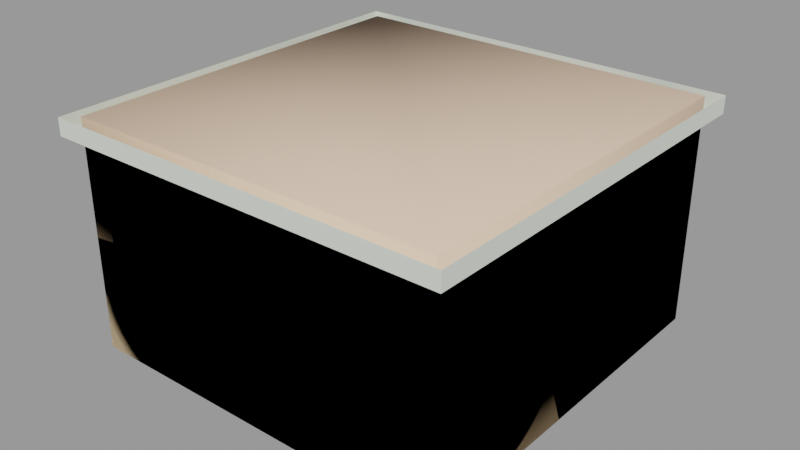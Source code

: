 # Source: vent_system_vent02.blend  (saved by Blender 2.92.15; exported with 4.5.12 LTS)
import bpy
from mathutils import Matrix  # noqa: F401  (used for matrix-valued properties, if any)

bpy.ops.wm.read_factory_settings(use_empty=True)
scene = bpy.context.scene
scene.name = 'vent_system_vent02.qc'

# ---- collections
col_vent_system_vent02 = bpy.data.collections.new('vent_system_vent02'); scene.collection.children.link(col_vent_system_vent02)

# ---- materials (node trees are filled in below, after node groups)
mat_vent_system01 = bpy.data.materials.new('vent_system01')
mat_vent_system01.use_transparent_shadow = False
mat_vent_system01.diffuse_color = (0.7471, 0.8024, 0.6985, 1.0)
mat_phy = bpy.data.materials.new('  phy')
mat_phy.use_transparent_shadow = False
mat_phy.diffuse_color = (0.9117, 0.656, 0.4766, 1.0)

# ---- material node trees

# ---- meshes
me_vent_system_vent02_reference = bpy.data.meshes.new('vent_system_vent02_reference')
me_vent_system_vent02_reference.from_pydata([(-22.89, -15.68, -59.29), (22.89, -13.43, -57.43), (22.89, -15.68, -59.29), (-22.89, -13.43, -57.43), (21.99, 21.99, -60.23), (23.85, -23.85, -60.23), (21.99, -21.99, -60.23), (-21.99, -21.99, -60.23), (-23.85, -23.85, -60.23), (-23.85, 23.85, -60.23), (-21.99, 21.99, -60.23), (23.85, 23.85, -60.23), (-22.89, 2.323, -59.29), (22.89, 1.911, -58.79), (-22.89, 1.911, -58.79), (22.89, 2.323, -59.29), (-22.89, -22.09, -58.79), (22.89, -21.68, -59.29), (22.89, -22.09, -58.79), (-22.89, -21.68, -59.29), (-23.85, -23.85, -33.6), (23.85, -23.85, -33.6), (23.85, 23.85, -33.6), (-25.52, 25.52, -31.43), (-25.52, -25.52, -33.6), (-25.52, -25.52, -31.43), (-25.52, 25.52, -33.6), (25.52, 25.52, -31.43), (25.52, 25.52, -33.6), (25.52, -25.52, -31.43), (25.52, -25.52, -33.6), (-22.89, -22.89, -56.29), (-22.89, 22.89, -59.29), (-22.89, 22.89, -56.29), (-22.89, -22.89, -59.29), (22.89, 22.89, -56.29), (22.89, -22.89, -56.29), (-23.85, 23.85, -33.6), (21.99, 21.99, -59.29), (21.99, -21.99, -59.29), (-21.99, 21.99, -59.29), (22.89, -22.89, -59.29), (22.89, 22.89, -59.29), (-21.99, -21.99, -59.29), (22.89, 11.32, -59.29), (-22.89, 10.91, -58.79), (-22.89, 11.32, -59.29), (22.89, 10.91, -58.79), (22.89, 7.567, -57.43), (-22.89, 5.323, -59.29), (-22.89, 7.567, -57.43), (22.89, 5.323, -59.29), (22.89, -4.433, -57.43), (-22.89, -6.677, -59.29), (-22.89, -4.433, -57.43), (22.89, -6.677, -59.29), (-22.89, 14.32, -59.29), (22.89, 16.57, -57.43), (22.89, 14.32, -59.29), (-22.89, 16.57, -57.43), (22.89, 13.57, -57.43), (-22.89, 13.57, -57.43), (22.89, -7.089, -58.79), (-22.89, -7.089, -58.79), (22.89, 4.911, -58.79), (-22.89, 4.911, -58.79), (22.89, -10.43, -57.43), (-22.89, -12.68, -59.29), (-22.89, -10.43, -57.43), (22.89, -12.68, -59.29), (22.89, -1.433, -57.43), (-22.89, -3.677, -59.29), (-22.89, -1.433, -57.43), (22.89, -3.677, -59.29), (-22.89, -0.677, -59.29), (22.89, -1.089, -58.79), (-22.89, -1.089, -58.79), (22.89, -0.677, -59.29), (-22.89, -16.09, -58.79), (22.89, -16.09, -58.79), (22.89, -4.089, -58.79), (-22.89, -4.089, -58.79), (-22.89, -18.68, -59.29), (22.89, -16.43, -57.43), (22.89, -18.68, -59.29), (-22.89, -16.43, -57.43), (-22.89, 8.323, -59.29), (22.89, 7.911, -58.79), (-22.89, 7.911, -58.79), (22.89, 8.323, -59.29), (-22.89, -19.43, -57.43), (22.89, -19.43, -57.43), (-22.89, 17.32, -59.29), (22.89, 19.57, -57.43), (22.89, 17.32, -59.29), (-22.89, 19.57, -57.43), (22.89, -13.09, -58.79), (-22.89, -13.09, -58.79), (22.89, -9.677, -59.29), (-22.89, -10.09, -58.79), (-22.89, -9.677, -59.29), (22.89, -10.09, -58.79), (-22.89, 13.91, -58.79), (22.89, 13.91, -58.79), (-22.89, -19.09, -58.79), (22.89, -19.09, -58.79), (22.89, 1.567, -57.43), (-22.89, 1.567, -57.43), (-22.89, 20.32, -59.29), (22.89, 22.57, -57.43), (22.89, 20.32, -59.29), (-22.89, 22.57, -57.43), (22.89, 4.567, -57.43), (-22.89, 4.567, -57.43), (22.89, -7.433, -57.43), (-22.89, -7.433, -57.43), (22.89, 10.57, -57.43), (-22.89, 10.57, -57.43), (-22.89, 16.91, -58.79), (22.89, 16.91, -58.79), (-22.89, 19.91, -58.79), (22.89, 19.91, -58.79)], [], [(0, 1, 2), (0, 3, 1), (4, 5, 6), (5, 7, 6), (5, 8, 7), (7, 8, 9), (7, 9, 10), (11, 10, 9), (11, 4, 10), (4, 11, 5), (12, 13, 14), (12, 15, 13), (16, 17, 18), (16, 19, 17), (5, 20, 8), (5, 21, 20), (11, 21, 5), (11, 22, 21), (23, 24, 25), (23, 26, 24), (27, 26, 23), (27, 28, 26), (28, 29, 30), (28, 27, 29), (30, 25, 24), (30, 29, 25), (31, 32, 33), (31, 34, 32), (35, 31, 33), (35, 36, 31), (22, 9, 37), (22, 11, 9), (20, 9, 8), (20, 37, 9), (38, 6, 39), (38, 4, 6), (40, 4, 38), (40, 10, 4), (36, 34, 31), (36, 41, 34), (35, 41, 36), (35, 42, 41), (33, 42, 35), (33, 32, 42), (43, 10, 40), (43, 7, 10), (39, 7, 43), (39, 6, 7), (44, 45, 46), (44, 47, 45), (48, 49, 50), (48, 51, 49), (52, 53, 54), (52, 55, 53), (56, 57, 58), (56, 59, 57), (46, 60, 44), (46, 61, 60), (53, 62, 63), (53, 55, 62), (49, 64, 65), (49, 51, 64), (66, 67, 68), (66, 69, 67), (70, 71, 72), (70, 73, 71), (74, 75, 76), (74, 77, 75), (2, 78, 0), (2, 79, 78), (71, 80, 81), (71, 73, 80), (82, 83, 84), (82, 85, 83), (86, 87, 88), (86, 89, 87), (90, 17, 19), (90, 91, 17), (92, 93, 94), (92, 95, 93), (67, 96, 97), (67, 69, 96), (98, 99, 100), (98, 101, 99), (58, 102, 56), (58, 103, 102), (84, 104, 82), (84, 105, 104), (106, 74, 107), (106, 77, 74), (108, 109, 110), (108, 111, 109), (112, 12, 113), (112, 15, 12), (100, 114, 98), (100, 115, 114), (116, 86, 117), (116, 89, 86), (94, 118, 92), (94, 119, 118), (110, 120, 108), (110, 121, 120), (21, 30, 24), (22, 30, 21), (22, 28, 30), (26, 28, 22), (26, 22, 37), (26, 37, 20), (26, 20, 24), (21, 24, 20)])
me_vent_system_vent02_reference.polygons.foreach_set('use_smooth', [True] * 110)
_k = set([(0, 2), (4, 6), (4, 10), (4, 38), (4, 40), (5, 8), (5, 11), (5, 21), (6, 7), (6, 38), (6, 39), (7, 10), (7, 39), (7, 43), (8, 9), (8, 20), (9, 11), (9, 37), (10, 40), (10, 43), (11, 22), (12, 13), (12, 15), (17, 19), (17, 90), (20, 21), (20, 37), (21, 22), (22, 37), (23, 24), (23, 26), (24, 25), (24, 26), (24, 30), (25, 30), (26, 27), (26, 28), (27, 28), (28, 29), (28, 30), (29, 30), (31, 32), (31, 33), (31, 34), (31, 36), (32, 33), (33, 35), (33, 42), (34, 36), (35, 36), (35, 41), (35, 42), (36, 41), (44, 46), (49, 51), (49, 64), (53, 55), (53, 62), (56, 58), (67, 69), (67, 96), (71, 73), (71, 80), (74, 75), (74, 77), (82, 84), (86, 87), (86, 89), (92, 94), (98, 100), (108, 110)])
me_vent_system_vent02_reference.attributes.new('sharp_edge', 'BOOLEAN', 'EDGE').data.foreach_set('value', [ (min(e.vertices), max(e.vertices)) in _k for e in me_vent_system_vent02_reference.edges])
_uv = me_vent_system_vent02_reference.uv_layers.new(name='UVMap')
_uv.uv.foreach_set('vector', [0.6875, 0.8103, 0.861, 0.831, 0.861, 0.8103, 0.6875, 0.8103, 0.6875, 0.831, 0.861, 0.831, 0.9834, 0.6388, 0.9874, 0.8343, 0.9834, 0.8264, 0.9874, 0.8343, 0.8894, 0.8264, 0.9834, 0.8264, 0.9874, 0.8343, 0.8854, 0.8343, 0.8894, 0.8264, 0.8894, 0.8264, 0.8854, 0.8343, 0.8854, 0.6309, 0.8894, 0.8264, 0.8854, 0.6309, 0.8894, 0.6388, 0.9874, 0.6309, 0.8894, 0.6388, 0.8854, 0.6309, 0.9874, 0.6309, 0.9834, 0.6388, 0.8894, 0.6388, 0.9834, 0.6388, 0.9874, 0.6309, 0.9874, 0.8343, 0.6875, 0.656, 0.861, 0.6514, 0.6875, 0.6514, 0.6875, 0.656, 0.861, 0.656, 0.861, 0.6514, 0.6875, 0.8563, 0.861, 0.861, 0.861, 0.8563, 0.6875, 0.8563, 0.6875, 0.861, 0.861, 0.861, 0.861, 0.01254, 0.6861, 0.2506, 0.6861, 0.01254, 0.861, 0.01254, 0.861, 0.2506, 0.6861, 0.2506, 0.6861, 0.2506, 0.5112, 0.4887, 0.5112, 0.2506, 0.6861, 0.2506, 0.6861, 0.4887, 0.5112, 0.4887, 0.5818, 0.9685, 0.5064, 0.9766, 0.5064, 0.9685, 0.5818, 0.9685, 0.5818, 0.9766, 0.5064, 0.9766, 0.6573, 0.9685, 0.5818, 0.9766, 0.5818, 0.9685, 0.6573, 0.9685, 0.6573, 0.9766, 0.5818, 0.9766, 0.6573, 0.9766, 0.7327, 0.9685, 0.7327, 0.9766, 0.6573, 0.9766, 0.6573, 0.9685, 0.7327, 0.9685, 0.7327, 0.9766, 0.8081, 0.9685, 0.8081, 0.9766, 0.7327, 0.9766, 0.7327, 0.9685, 0.8081, 0.9685, 0.6788, 0.9099, 0.5151, 0.8933, 0.5151, 0.9099, 0.6788, 0.9099, 0.6788, 0.8933, 0.5151, 0.8933, 0.9324, 0.868, 0.8758, 0.9811, 0.8758, 0.868, 0.9324, 0.868, 0.9324, 0.9811, 0.8758, 0.9811, 0.6861, 0.4887, 0.861, 0.2506, 0.861, 0.4887, 0.6861, 0.4887, 0.6861, 0.2506, 0.861, 0.2506, 0.6861, 0.2506, 0.5112, 0.01254, 0.6861, 0.01254, 0.6861, 0.2506, 0.5112, 0.2506, 0.5112, 0.01254, 0.6589, 0.9829, 0.7343, 0.987, 0.7343, 0.9829, 0.6589, 0.9829, 0.6589, 0.987, 0.7343, 0.987, 0.5834, 0.9829, 0.6589, 0.987, 0.6589, 0.9829, 0.5834, 0.9829, 0.5834, 0.987, 0.6589, 0.987, 0.6788, 0.8933, 0.5151, 0.8768, 0.5151, 0.8933, 0.6788, 0.8933, 0.6788, 0.8768, 0.5151, 0.8768, 0.6788, 0.8768, 0.5151, 0.8602, 0.5151, 0.8768, 0.6788, 0.8768, 0.6788, 0.8602, 0.5151, 0.8602, 0.6788, 0.9265, 0.5151, 0.9099, 0.5151, 0.9265, 0.6788, 0.9265, 0.6788, 0.9099, 0.5151, 0.9099, 0.508, 0.9829, 0.5834, 0.987, 0.5834, 0.9829, 0.508, 0.9829, 0.508, 0.987, 0.5834, 0.987, 0.7343, 0.9829, 0.8097, 0.987, 0.8097, 0.9829, 0.7343, 0.9829, 0.7343, 0.987, 0.8097, 0.987, 0.861, 0.58, 0.6875, 0.5753, 0.6875, 0.58, 0.861, 0.58, 0.861, 0.5753, 0.6875, 0.5753, 0.861, 0.6514, 0.6875, 0.6307, 0.6875, 0.6514, 0.861, 0.6514, 0.861, 0.6307, 0.6875, 0.6307, 0.861, 0.7528, 0.6875, 0.7321, 0.6875, 0.7528, 0.861, 0.7528, 0.861, 0.7321, 0.6875, 0.7321, 0.861, 0.4985, 0.6884, 0.52, 0.688, 0.4985, 0.861, 0.4985, 0.861, 0.52, 0.6884, 0.52, 0.6875, 0.58, 0.861, 0.6007, 0.861, 0.58, 0.6875, 0.58, 0.6875, 0.6007, 0.861, 0.6007, 0.6875, 0.7321, 0.861, 0.7274, 0.6875, 0.7274, 0.6875, 0.7321, 0.861, 0.7321, 0.861, 0.7274, 0.6875, 0.6307, 0.861, 0.626, 0.6875, 0.626, 0.6875, 0.6307, 0.861, 0.6307, 0.861, 0.626, 0.861, 0.8035, 0.6875, 0.7828, 0.6875, 0.8035, 0.861, 0.8035, 0.861, 0.7828, 0.6875, 0.7828, 0.861, 0.7274, 0.6875, 0.7067, 0.6875, 0.7274, 0.861, 0.7274, 0.861, 0.7067, 0.6875, 0.7067, 0.6875, 0.6814, 0.861, 0.6767, 0.6875, 0.6767, 0.6875, 0.6814, 0.861, 0.6814, 0.861, 0.6767, 0.861, 0.8103, 0.6875, 0.8056, 0.6875, 0.8103, 0.861, 0.8103, 0.861, 0.8056, 0.6875, 0.8056, 0.6875, 0.7067, 0.861, 0.7021, 0.6875, 0.7021, 0.6875, 0.7067, 0.861, 0.7067, 0.861, 0.7021, 0.6875, 0.8356, 0.861, 0.8563, 0.861, 0.8356, 0.6875, 0.8356, 0.6875, 0.8563, 0.861, 0.8563, 0.6875, 0.6053, 0.861, 0.6007, 0.6875, 0.6007, 0.6875, 0.6053, 0.861, 0.6053, 0.861, 0.6007, 0.6875, 0.8817, 0.861, 0.861, 0.6875, 0.861, 0.6875, 0.8817, 0.861, 0.8817, 0.861, 0.861, 0.6875, 0.5546, 0.861, 0.5753, 0.861, 0.5546, 0.6875, 0.5546, 0.6875, 0.5753, 0.861, 0.5753, 0.6875, 0.7828, 0.861, 0.7781, 0.6875, 0.7781, 0.6875, 0.7828, 0.861, 0.7828, 0.861, 0.7781, 0.861, 0.7574, 0.6875, 0.7528, 0.6875, 0.7574, 0.861, 0.7574, 0.861, 0.7528, 0.6875, 0.7528, 0.688, 0.4985, 0.861, 0.4942, 0.861, 0.4985, 0.688, 0.4985, 0.6875, 0.4942, 0.861, 0.4942, 0.861, 0.8356, 0.6875, 0.831, 0.6875, 0.8356, 0.861, 0.8356, 0.861, 0.831, 0.6875, 0.831, 0.861, 0.7021, 0.6875, 0.6814, 0.6875, 0.7021, 0.861, 0.7021, 0.861, 0.6814, 0.6875, 0.6814, 0.6875, 0.5293, 0.861, 0.55, 0.861, 0.5293, 0.6875, 0.5293, 0.6875, 0.55, 0.861, 0.55, 0.861, 0.6767, 0.6875, 0.656, 0.6875, 0.6767, 0.861, 0.6767, 0.861, 0.656, 0.6875, 0.656, 0.6875, 0.7574, 0.861, 0.7781, 0.861, 0.7574, 0.6875, 0.7574, 0.6875, 0.7781, 0.861, 0.7781, 0.861, 0.626, 0.6875, 0.6053, 0.6875, 0.626, 0.861, 0.626, 0.861, 0.6053, 0.6875, 0.6053, 0.861, 0.5546, 0.6875, 0.55, 0.6875, 0.5546, 0.861, 0.5546, 0.861, 0.55, 0.6875, 0.55, 0.861, 0.5293, 0.6875, 0.5246, 0.6875, 0.5293, 0.861, 0.5293, 0.861, 0.5246, 0.6875, 0.5246, 0.9922, 0.8512, 0.9962, 0.8591, 0.8748, 0.8591, 0.9922, 0.6247, 0.9962, 0.8591, 0.9922, 0.8512, 0.9922, 0.6247, 0.9962, 0.6168, 0.9962, 0.8591, 0.8748, 0.6168, 0.9962, 0.6168, 0.9922, 0.6247, 0.8748, 0.6168, 0.9922, 0.6247, 0.8787, 0.6247, 0.8748, 0.6168, 0.8787, 0.6247, 0.8787, 0.8512, 0.8748, 0.6168, 0.8787, 0.8512, 0.8748, 0.8591, 0.9922, 0.8512, 0.8748, 0.8591, 0.8787, 0.8512])
me_vent_system_vent02_reference.materials.append(mat_vent_system01)
me_vent_system_vent02_reference.use_remesh_fix_poles = True
me_vent_system_vent02_reference.use_remesh_preserve_attributes = False
me_vent_system_vent02_reference.use_mirror_vertex_groups = False
me_vent_system_vent02_reference.update()
me_vent_system_vent02_reference.normals_split_custom_set([tuple(v) for v in zip(*[iter([-1.709e-07, 0.6381, -0.7699, 2.119e-07, 0.6381, -0.7699, 2.287e-07, 0.6381, -0.7699, -1.709e-07, 0.6381, -0.7699, -1.878e-07, 0.6381, -0.7699, 2.119e-07, 0.6381, -0.7699, -3.635e-08, 1.602e-07, -1.0, -1.405e-06, 1.728e-07, -1.0, -1.481e-06, 1.735e-07, -1.0, -1.405e-06, 1.728e-07, -1.0, 2.712e-06, 1.602e-07, -1.0, -1.481e-06, 1.735e-07, -1.0, -1.405e-06, 1.728e-07, -1.0, 2.752e-06, 1.599e-07, -1.0, 2.712e-06, 1.602e-07, -1.0, 2.712e-06, 1.602e-07, -1.0, 2.752e-06, 1.599e-07, -1.0, 5.842e-07, 1.728e-07, -1.0, 2.712e-06, 1.602e-07, -1.0, 5.842e-07, 1.728e-07, -1.0, 4.661e-07, 1.735e-07, -1.0, -1.012e-08, 1.599e-07, -1.0, 4.661e-07, 1.735e-07, -1.0, 5.842e-07, 1.728e-07, -1.0, -1.012e-08, 1.599e-07, -1.0, -3.635e-08, 1.602e-07, -1.0, 4.661e-07, 1.735e-07, -1.0, -3.635e-08, 1.602e-07, -1.0, -1.012e-08, 1.599e-07, -1.0, -1.405e-06, 1.728e-07, -1.0, -6.039e-08, -0.77, -0.6381, -6.039e-08, -0.77, -0.6381, -6.039e-08, -0.77, -0.6381, 0.0, -0.77, -0.6381, 0.0, -0.77, -0.6381, 0.0, -0.77, -0.6381, 7.45e-08, -0.77, -0.6381, 6.757e-10, -0.77, -0.6381, 0.0, -0.77, -0.6381, 7.45e-08, -0.77, -0.6381, 7.518e-08, -0.77, -0.6381, 6.757e-10, -0.77, -0.6381, 7.997e-08, -1.0, -4.521e-07, 7.997e-08, -1.0, -3.168e-07, 7.997e-08, -1.0, -1.922e-07, 7.997e-08, -1.0, -4.521e-07, 7.997e-08, -1.0, -5.767e-07, 7.997e-08, -1.0, -3.168e-07, 1.0, 9.37e-08, 2.864e-14, 1.0, 9.496e-08, 2.864e-14, 1.0, 9.611e-08, 2.864e-14, 1.0, 9.37e-08, 2.864e-14, 1.0, 9.255e-08, 2.864e-14, 1.0, 9.496e-08, 2.864e-14, -1.0, -1.374e-07, 0.0, -1.0, -1.374e-07, 0.0, -1.0, -1.374e-07, 0.0, -1.0, -7.469e-08, 0.0, -1.0, -7.469e-08, 0.0, -1.0, -7.469e-08, 0.0, -2.466e-06, 1.0, 0.0, -2.466e-06, 1.0, 0.0, -2.466e-06, 1.0, 0.0, -7.473e-08, 1.0, -5.496e-05, -7.473e-08, 1.0, -5.496e-05, -7.473e-08, 1.0, -5.496e-05, 1.0, 1.374e-07, -4.193e-12, 1.0, 1.374e-07, -4.193e-12, 1.0, 1.374e-07, -4.193e-12, 1.0, 2.542e-08, -4.193e-12, 1.0, 2.542e-08, -4.193e-12, 1.0, 2.542e-08, -4.193e-12, 7.473e-08, -1.0, 0.0, 7.473e-08, -1.0, 0.0, 7.473e-08, -1.0, 0.0, 2.466e-06, -1.0, 5.496e-05, 2.466e-06, -1.0, 5.496e-05, 2.466e-06, -1.0, 5.496e-05, 1.0, 0.0, 5.299e-14, 1.0, 0.0, 5.299e-14, 1.0, 0.0, 5.299e-14, 1.0, 8.707e-08, -3.338e-12, 1.0, 8.707e-08, -3.338e-12, 1.0, 8.707e-08, -3.338e-12, 1.403e-08, 3.333e-07, -1.0, 1.403e-08, 3.333e-07, -1.0, 2.329e-07, 3.333e-07, -1.0, 1.403e-08, 3.333e-07, -1.0, -2.049e-07, 3.333e-07, -1.0, 1.403e-08, 3.333e-07, -1.0, -7.997e-08, 1.0, 3.844e-07, -7.997e-08, 1.0, 3.844e-07, -7.997e-08, 1.0, 3.844e-07, -7.997e-08, 1.0, 3.844e-07, -7.997e-08, 1.0, 3.844e-07, -7.997e-08, 1.0, 3.844e-07, -1.0, -2.874e-08, -2.864e-14, -1.0, -6.381e-08, -2.864e-14, -1.0, 3.561e-09, -2.864e-14, -1.0, -2.874e-08, -2.864e-14, -1.0, -9.611e-08, -2.864e-14, -1.0, -6.381e-08, -2.864e-14, -1.0, -9.253e-08, 0.0, -1.0, -9.253e-08, 0.0, -1.0, -9.253e-08, 0.0, -1.0, -9.861e-08, 0.0, -1.0, -9.861e-08, 0.0, -1.0, -9.861e-08, 0.0, 8.673e-08, -1.0, 0.0, 8.673e-08, -1.0, 0.0, 8.673e-08, -1.0, 0.0, 8.673e-08, -1.0, 0.0, 8.673e-08, -1.0, 0.0, 8.673e-08, -1.0, 0.0, -8.332e-08, 1.0, -3.912e-05, -8.332e-08, 1.0, -3.912e-05, -8.332e-08, 1.0, -3.912e-05, -8.332e-08, 1.0, -4.089e-05, -8.332e-08, 1.0, -4.089e-05, -8.332e-08, 1.0, -4.089e-05, -1.0, -1.111e-07, 3.338e-12, -1.0, -1.111e-07, 3.338e-12, -1.0, -1.111e-07, 3.338e-12, -1.0, -2.405e-08, 1.643e-12, -1.0, -2.405e-08, 1.643e-12, -1.0, -2.405e-08, 1.643e-12, 1.416e-06, -1.0, 1.956e-05, 1.416e-06, -1.0, 1.956e-05, 1.416e-06, -1.0, 1.956e-05, 8.332e-08, -1.0, -1.778e-06, 8.332e-08, -1.0, -1.778e-06, 8.332e-08, -1.0, -1.778e-06, 1.0, 9.253e-08, 0.0, 1.0, 9.253e-08, 0.0, 1.0, 9.253e-08, 0.0, 1.0, 8.647e-08, 0.0, 1.0, 8.647e-08, 0.0, 1.0, 8.647e-08, 0.0, -8.673e-08, 1.0, 0.0, -8.673e-08, 1.0, 0.0, -8.673e-08, 1.0, 0.0, -8.673e-08, 1.0, 0.0, -8.673e-08, 1.0, 0.0, -8.673e-08, 1.0, 0.0, -1.014e-07, -0.77, -0.6381, -9.197e-10, -0.77, -0.6381, 0.0, -0.77, -0.6381, -1.014e-07, -0.77, -0.6381, -1.023e-07, -0.77, -0.6381, -9.197e-10, -0.77, -0.6381, -9.031e-08, 0.6381, -0.7699, -3.807e-09, 0.6381, -0.7699, 0.0, 0.6381, -0.7699, -9.031e-08, 0.6381, -0.7699, -9.411e-08, 0.6381, -0.7699, -3.807e-09, 0.6381, -0.7699, -9.031e-08, 0.6381, -0.7699, -3.807e-09, 0.6381, -0.7699, 0.0, 0.6381, -0.7699, -9.031e-08, 0.6381, -0.7699, -9.411e-08, 0.6381, -0.7699, -3.807e-09, 0.6381, -0.7699, 7.858e-08, 0.6381, -0.7699, 3.313e-09, 0.6381, -0.7699, 0.0, 0.6381, -0.7699, 7.858e-08, 0.6381, -0.7699, 8.189e-08, 0.6381, -0.7699, 3.313e-09, 0.6381, -0.7699, 3.929e-08, 0.6381, -0.7699, 1.656e-09, 0.6381, -0.7699, 0.0, 0.6381, -0.7699, 3.929e-08, 0.6381, -0.7699, 4.095e-08, 0.6381, -0.7699, 1.656e-09, 0.6381, -0.7699, -1.023e-07, -0.77, -0.6381, -1.023e-07, -0.77, -0.6381, -1.023e-07, -0.77, -0.6381, 0.0, -0.77, -0.6381, 0.0, -0.77, -0.6381, 0.0, -0.77, -0.6381, -1.023e-07, -0.77, -0.6381, -1.023e-07, -0.77, -0.6381, -1.023e-07, -0.77, -0.6381, 0.0, -0.77, -0.6381, 0.0, -0.77, -0.6381, 0.0, -0.77, -0.6381, 1.199e-07, 0.6381, -0.7699, -2.14e-07, 0.6381, -0.7699, -2.287e-07, 0.6381, -0.7699, 1.199e-07, 0.6381, -0.7699, 1.346e-07, 0.6381, -0.7699, -2.14e-07, 0.6381, -0.7699, 1.292e-07, 0.6381, -0.7699, 5.446e-09, 0.6381, -0.7699, 0.0, 0.6381, -0.7699, 1.292e-07, 0.6381, -0.7699, 1.346e-07, 0.6381, -0.7699, 5.446e-09, 0.6381, -0.7699, 2.657e-08, -0.77, -0.6381, 2.657e-08, -0.77, -0.6381, 2.657e-08, -0.77, -0.6381, 1.289e-07, -0.77, -0.6381, 1.289e-07, -0.77, -0.6381, 1.289e-07, -0.77, -0.6381, -7.509e-08, -0.77, -0.6381, -6.81e-10, -0.77, -0.6381, 0.0, -0.77, -0.6381, -7.509e-08, -0.77, -0.6381, -7.577e-08, -0.77, -0.6381, -6.81e-10, -0.77, -0.6381, 2.657e-08, -0.77, -0.6381, 2.657e-08, -0.77, -0.6381, 2.657e-08, -0.77, -0.6381, 0.0, -0.77, -0.6381, 0.0, -0.77, -0.6381, 0.0, -0.77, -0.6381, -1.409e-07, 0.6381, -0.7699, -5.941e-09, 0.6381, -0.7699, 0.0, 0.6381, -0.7699, -1.409e-07, 0.6381, -0.7699, -1.468e-07, 0.6381, -0.7699, -5.941e-09, 0.6381, -0.7699, -1.023e-07, -0.77, -0.6381, -1.023e-07, -0.77, -0.6381, -1.023e-07, -0.77, -0.6381, 0.0, -0.77, -0.6381, 0.0, -0.77, -0.6381, 0.0, -0.77, -0.6381, -1.882e-07, 0.6381, -0.7699, -1.882e-07, 0.6381, -0.7699, -1.882e-07, 0.6381, -0.7699, 0.0, 0.6381, -0.7699, 0.0, 0.6381, -0.7699, 0.0, 0.6381, -0.7699, 6.933e-08, 0.6381, -0.7699, -2.162e-07, 0.6381, -0.7699, -2.287e-07, 0.6381, -0.7699, 6.933e-08, 0.6381, -0.7699, 8.189e-08, 0.6381, -0.7699, -2.162e-07, 0.6381, -0.7699, 2.656e-08, -0.77, -0.6381, 2.656e-08, -0.77, -0.6381, 2.656e-08, -0.77, -0.6381, -1.289e-07, -0.77, -0.6381, -1.289e-07, -0.77, -0.6381, -1.289e-07, -0.77, -0.6381, -1.014e-07, -0.77, -0.6381, -9.198e-10, -0.77, -0.6381, 0.0, -0.77, -0.6381, -1.014e-07, -0.77, -0.6381, -1.023e-07, -0.77, -0.6381, -9.198e-10, -0.77, -0.6381, -1.014e-07, -0.77, -0.6381, -9.197e-10, -0.77, -0.6381, 0.0, -0.77, -0.6381, -1.014e-07, -0.77, -0.6381, -1.023e-07, -0.77, -0.6381, -9.197e-10, -0.77, -0.6381, 5.381e-08, -0.77, -0.6381, 1.282e-07, -0.77, -0.6381, 1.289e-07, -0.77, -0.6381, 5.381e-08, -0.77, -0.6381, 5.313e-08, -0.77, -0.6381, 1.282e-07, -0.77, -0.6381, -1.827e-07, 0.6381, -0.7699, 2.114e-07, 0.6381, -0.7699, 2.287e-07, 0.6381, -0.7699, -1.827e-07, 0.6381, -0.7699, -2.001e-07, 0.6381, -0.7699, 2.114e-07, 0.6381, -0.7699, 6.933e-08, 0.6381, -0.7699, -2.162e-07, 0.6381, -0.7699, -2.287e-07, 0.6381, -0.7699, 6.933e-08, 0.6381, -0.7699, 8.189e-08, 0.6381, -0.7699, -2.162e-07, 0.6381, -0.7699, -9.031e-08, 0.6381, -0.7699, -3.807e-09, 0.6381, -0.7699, 0.0, 0.6381, -0.7699, -9.031e-08, 0.6381, -0.7699, -9.411e-08, 0.6381, -0.7699, -3.807e-09, 0.6381, -0.7699, 3.929e-08, 0.6381, -0.7699, 1.656e-09, 0.6381, -0.7699, 0.0, 0.6381, -0.7699, 3.929e-08, 0.6381, -0.7699, 4.095e-08, 0.6381, -0.7699, 1.656e-09, 0.6381, -0.7699, -9.031e-08, 0.6381, -0.7699, -3.807e-09, 0.6381, -0.7699, 0.0, 0.6381, -0.7699, -9.031e-08, 0.6381, -0.7699, -9.411e-08, 0.6381, -0.7699, -3.807e-09, 0.6381, -0.7699, 5.381e-08, -0.77, -0.6381, 1.282e-07, -0.77, -0.6381, 1.289e-07, -0.77, -0.6381, 5.381e-08, -0.77, -0.6381, 5.313e-08, -0.77, -0.6381, 1.282e-07, -0.77, -0.6381, 5.381e-08, -0.77, -0.6381, 1.282e-07, -0.77, -0.6381, 1.289e-07, -0.77, -0.6381, 5.381e-08, -0.77, -0.6381, 5.313e-08, -0.77, -0.6381, 1.282e-07, -0.77, -0.6381, 2.191e-08, 1.599e-07, -1.0, 1.878e-08, 1.595e-07, -1.0, -9.144e-11, 1.495e-07, -1.0, 4.438e-08, 1.496e-07, -1.0, 1.878e-08, 1.595e-07, -1.0, 2.191e-08, 1.599e-07, -1.0, 4.438e-08, 1.496e-07, -1.0, 4.475e-08, 1.495e-07, -1.0, 1.878e-08, 1.595e-07, -1.0, -2.769e-08, 1.595e-07, -1.0, 4.475e-08, 1.495e-07, -1.0, 4.438e-08, 1.496e-07, -1.0, -2.769e-08, 1.595e-07, -1.0, 4.438e-08, 1.496e-07, -1.0, -2.894e-08, 1.599e-07, -1.0, -2.769e-08, 1.595e-07, -1.0, -2.894e-08, 1.599e-07, -1.0, 3.774e-09, 1.496e-07, -1.0, -2.769e-08, 1.595e-07, -1.0, 3.774e-09, 1.496e-07, -1.0, -9.144e-11, 1.495e-07, -1.0, 2.191e-08, 1.599e-07, -1.0, -9.144e-11, 1.495e-07, -1.0, 3.774e-09, 1.496e-07, -1.0])] * 3)])
me_vent_system_vent02_physics = bpy.data.meshes.new('vent_system_vent02_physics')
me_vent_system_vent02_physics.from_pydata([(-23.85, -23.85, -60.23), (-23.85, -23.85, -31.43), (-23.85, 23.85, -31.43), (-23.85, 23.85, -60.23), (23.85, -23.85, -60.23), (23.85, 23.85, -60.23), (23.85, -23.85, -31.43), (23.85, 23.85, -31.43)], [], [(0, 1, 2), (0, 2, 3), (0, 3, 4), (4, 3, 5), (4, 1, 0), (4, 5, 6), (6, 5, 7), (6, 7, 2), (2, 1, 6), (6, 1, 4), (3, 2, 5), (2, 7, 5)])
me_vent_system_vent02_physics.polygons.foreach_set('use_smooth', [True] * 12)
_uv = me_vent_system_vent02_physics.uv_layers.new(name='UVMap')
_uv.uv.foreach_set('vector', [0.0, 0.0, 0.0, 0.0, 0.0, 0.0, 0.0, 0.0, 0.0, 0.0, 0.0, 0.0, 0.0, 0.0, 0.0, 0.0, 0.0, 0.0, 0.0, 0.0, 0.0, 0.0, 0.0, 0.0, 0.0, 0.0, 0.0, 0.0, 0.0, 0.0, 0.0, 0.0, 0.0, 0.0, 0.0, 0.0, 0.0, 0.0, 0.0, 0.0, 0.0, 0.0, 0.0, 0.0, 0.0, 0.0, 0.0, 0.0, 0.0, 0.0, 0.0, 0.0, 0.0, 0.0, 0.0, 0.0, 0.0, 0.0, 0.0, 0.0, 0.0, 0.0, 0.0, 0.0, 0.0, 0.0, 0.0, 0.0, 0.0, 0.0, 0.0, 0.0])
me_vent_system_vent02_physics.materials.append(mat_phy)
me_vent_system_vent02_physics.use_remesh_fix_poles = True
me_vent_system_vent02_physics.use_remesh_preserve_attributes = False
me_vent_system_vent02_physics.use_mirror_vertex_groups = False
me_vent_system_vent02_physics.update()
me_vent_system_vent02_physics.normals_split_custom_set([tuple(v) for v in zip(*[iter([0.3593, 0.5953, -0.7187, 0.7187, -0.5953, -0.3593, -0.4592, -0.7605, -0.4591, 0.3593, 0.5953, -0.7187, -0.4592, -0.7605, -0.4591, -0.2776, 0.9197, -0.2777, 0.3593, 0.5953, -0.7187, -0.2776, 0.9197, -0.2777, 0.5005, 0.8288, 0.2502, 0.5005, 0.8288, 0.2502, -0.2776, 0.9197, -0.2777, -0.6101, 0.5054, 0.6102, 0.5005, 0.8288, 0.2502, 0.7187, -0.5953, -0.3593, 0.3593, 0.5953, -0.7187, 0.5005, 0.8288, 0.2502, -0.6101, 0.5054, 0.6102, 0.2502, -0.8289, 0.5004, 0.2502, -0.8289, 0.5004, -0.6101, 0.5054, 0.6102, -0.4591, -0.7605, 0.4592, 0.2502, -0.8289, 0.5004, -0.4591, -0.7605, 0.4592, -0.4592, -0.7605, -0.4591, -0.4592, -0.7605, -0.4591, 0.7187, -0.5953, -0.3593, 0.2502, -0.8289, 0.5004, 0.2502, -0.8289, 0.5004, 0.7187, -0.5953, -0.3593, 0.5005, 0.8288, 0.2502, -0.2776, 0.9197, -0.2777, -0.4592, -0.7605, -0.4591, -0.6101, 0.5054, 0.6102, -0.4592, -0.7605, -0.4591, -0.4591, -0.7605, 0.4592, -0.6101, 0.5054, 0.6102])] * 3)])
arm_vent_system_vent02_qc_skeleton = bpy.data.armatures.new('vent_system_vent02.qc_skeleton')  # bones are not reproduced

# ---- objects
ob_vent_system_vent02_qc_skeleton = bpy.data.objects.new('vent_system_vent02.qc_skeleton', arm_vent_system_vent02_qc_skeleton)
ob_vent_system_vent02_reference = bpy.data.objects.new('vent_system_vent02_reference', me_vent_system_vent02_reference)
ob_vent_system_vent02_physics = bpy.data.objects.new('vent_system_vent02_physics', me_vent_system_vent02_physics)

# ---- transforms, parenting, visibility, modifiers, constraints
ob_vent_system_vent02_qc_skeleton.location = (0.0, 0.0, 0.0)
ob_vent_system_vent02_qc_skeleton.show_in_front = True
ob_vent_system_vent02_qc_skeleton.lineart.crease_threshold = 0.0
ob_vent_system_vent02_reference.parent = ob_vent_system_vent02_qc_skeleton
ob_vent_system_vent02_reference.location = (0.0, 0.0, 0.0)
ob_vent_system_vent02_reference.lineart.crease_threshold = 0.0
_vg = ob_vent_system_vent02_reference.vertex_groups.new(name='static_prop')
_vg.add([0, 1, 2, 3, 4, 5, 6, 7, 8, 9, 10, 11, 12, 13, 14, 15, 16, 17, 18, 19, 20, 21, 22, 23, 24, 25, 26, 27, 28, 29, 30, 31, 32, 33, 34, 35, 36, 37, 38, 39, 40, 41, 42, 43, 44, 45, 46, 47, 48, 49, 50, 51, 52, 53, 54, 55, 56, 57, 58, 59, 60, 61, 62, 63, 64, 65, 66, 67, 68, 69, 70, 71, 72, 73, 74, 75, 76, 77, 78, 79, 80, 81, 82, 83, 84, 85, 86, 87, 88, 89, 90, 91, 92, 93, 94, 95, 96, 97, 98, 99, 100, 101, 102, 103, 104, 105, 106, 107, 108, 109, 110, 111, 112, 113, 114, 115, 116, 117, 118, 119, 120, 121], 1.0, 'REPLACE')
_m = ob_vent_system_vent02_reference.modifiers.new('Armature', 'ARMATURE')
_m.object = ob_vent_system_vent02_qc_skeleton
ob_vent_system_vent02_physics.parent = ob_vent_system_vent02_qc_skeleton
ob_vent_system_vent02_physics.location = (0.0, 0.0, 0.0)
ob_vent_system_vent02_physics.display_type = 'SOLID'
ob_vent_system_vent02_physics.show_wire = True
ob_vent_system_vent02_physics.lineart.crease_threshold = 0.0
_vg = ob_vent_system_vent02_physics.vertex_groups.new(name='static_prop')
_vg.add([0, 1, 2, 3, 4, 5, 6, 7], 1.0, 'REPLACE')
_m = ob_vent_system_vent02_physics.modifiers.new('Armature', 'ARMATURE')
_m.object = ob_vent_system_vent02_qc_skeleton

# ---- collection membership
scene.collection.objects.link(ob_vent_system_vent02_qc_skeleton)
scene.collection.objects.link(ob_vent_system_vent02_reference)
scene.collection.objects.link(ob_vent_system_vent02_physics)
col_vent_system_vent02.objects.link(ob_vent_system_vent02_qc_skeleton)
col_vent_system_vent02.objects.link(ob_vent_system_vent02_reference)
col_vent_system_vent02.objects.link(ob_vent_system_vent02_physics)

# ---- scene / render settings (as saved in the file)
scene.frame_start = 1; scene.frame_end = 250; scene.frame_set(0)
scene.render.engine = 'BLENDER_EEVEE_NEXT'
scene.cycles.use_denoising = False
scene.cycles.samples = 128
scene.cycles.sampling_pattern = 'TABULATED_SOBOL'
scene.cycles.use_adaptive_sampling = False
scene.cycles.use_light_tree = False
scene.view_settings.view_transform = 'Filmic'
bpy.context.view_layer.update()

# ---- added for rendering (the .blend has no active camera and no usable light): camera, sun + grey world if the file has none
cam_auto = bpy.data.cameras.new('AutoCamera')
cam_auto.lens = 50.0
cam_auto.sensor_width = 36.0
cam_auto.clip_end = 1261.98
ob_auto_camera = bpy.data.objects.new('AutoCamera', cam_auto)
scene.collection.objects.link(ob_auto_camera)
ob_auto_camera.location = (71.9083, -86.2899, 11.6977)
ob_auto_camera.rotation_euler = (1.09748, -7.21219e-08, 0.694738)
scene.camera = ob_auto_camera
light_auto_sun = bpy.data.lights.new('AutoSun', 'SUN')
light_auto_sun.energy = 3.0
light_auto_sun.angle = 0.0523599
ob_auto_sun = bpy.data.objects.new('AutoSun', light_auto_sun)
scene.collection.objects.link(ob_auto_sun)
ob_auto_sun.rotation_euler = (0.872665, 0.174533, 0.523599)
if scene.world is None:
    world_auto = bpy.data.worlds.new('AutoWorld')
    world_auto.color = (0.3, 0.3, 0.3)
    scene.world = world_auto
bpy.context.view_layer.update()

